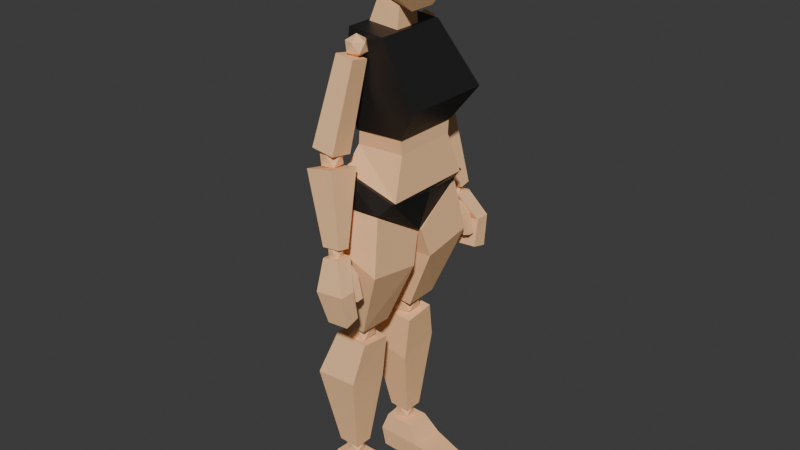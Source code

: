 # Source: Girl_V5.blend  (saved by Blender 4.0.36; exported with 4.5.12 LTS)
import bpy
from mathutils import Matrix  # noqa: F401  (used for matrix-valued properties, if any)

bpy.ops.wm.read_factory_settings(use_empty=True)
scene = bpy.context.scene
scene.name = 'Scene'

# ---- collections
col_collection = bpy.data.collections.new('Collection'); scene.collection.children.link(col_collection)

# ---- materials (node trees are filled in below, after node groups)
mat_material = bpy.data.materials.new('Material')
mat_material.use_transparent_shadow = False
mat_material.diffuse_color = (1.0, 0.6038, 0.3185, 1.0)
mat_material_001 = bpy.data.materials.new('Material.001')
mat_material_001.use_transparent_shadow = False

# ---- node groups
ng_auto_smooth = bpy.data.node_groups.new('Auto Smooth', 'GeometryNodeTree')
_s = ng_auto_smooth.interface.new_socket(name='Geometry', in_out='OUTPUT', socket_type='NodeSocketGeometry')
_s = ng_auto_smooth.interface.new_socket(name='Geometry', in_out='INPUT', socket_type='NodeSocketGeometry')
_s = ng_auto_smooth.interface.new_socket(name='Angle', in_out='INPUT', socket_type='NodeSocketFloat')
_s.subtype = 'ANGLE'
_s.min_value = 0.0
_s.max_value = 3.142
ng_auto_smooth.is_modifier = True
_N = ng_auto_smooth.nodes; _L = ng_auto_smooth.links
n0 = _N.new('NodeGroupOutput'); n0.name = 'Group Output'; n0.location = (480, -100)
n1 = _N.new('NodeGroupInput'); n1.name = 'Group Input'; n1.location = (-420, -300)
n2 = _N.new('NodeGroupInput'); n2.name = 'Group Input.001'; n2.location = (-60, -100)
n3 = _N.new('GeometryNodeSetShadeSmooth'); n3.name = 'Set Shade Smooth'; n3.location = (120, -100)
n3.domain = 'EDGE'
n4 = _N.new('GeometryNodeSetShadeSmooth'); n4.name = 'Set Shade Smooth.001'; n4.location = (300, -100)
n5 = _N.new('GeometryNodeInputMeshEdgeAngle'); n5.name = 'Edge Angle'; n5.location = (-420, -220)
n6 = _N.new('GeometryNodeInputEdgeSmooth'); n6.name = 'Is Edge Smooth'; n6.location = (-60, -160)
n7 = _N.new('GeometryNodeInputShadeSmooth'); n7.name = 'Is Face Smooth'; n7.location = (-240, -340)
n8 = _N.new('FunctionNodeBooleanMath'); n8.name = 'Boolean Math'; n8.location = (-60, -220)
n9 = _N.new('FunctionNodeCompare'); n9.name = 'Compare'; n9.location = (-240, -180)
n9.operation = 'LESS_EQUAL'
_L.new(n5.outputs[0], n9.inputs[0])
_L.new(n4.outputs[0], n0.inputs[0])
_L.new(n1.outputs[1], n9.inputs[1])
_L.new(n9.outputs[0], n8.inputs[0])
_L.new(n7.outputs[0], n8.inputs[1])
_L.new(n2.outputs[0], n3.inputs[0])
_L.new(n6.outputs[0], n3.inputs[1])
_L.new(n3.outputs[0], n4.inputs[0])
_L.new(n8.outputs[0], n3.inputs[2])
n0.is_active_output = True

# ---- material node trees
mat_material_001.use_nodes = True; mat_material_001.node_tree.nodes.clear()
_N = mat_material_001.node_tree.nodes; _L = mat_material_001.node_tree.links
n0 = _N.new('ShaderNodeBsdfPrincipled'); n0.name = 'Principled BSDF'; n0.location = (10, 300)
n0.inputs[0].default_value = (0.01329, 0.01329, 0.01329, 1.0)
n0.inputs[3].default_value = 1.45
n1 = _N.new('ShaderNodeOutputMaterial'); n1.name = 'Material Output'; n1.location = (300, 300)
_L.new(n0.outputs[0], n1.inputs[0])
n1.is_active_output = True

# ---- world
world_world = bpy.data.worlds.new('World'); scene.world = world_world
world_world.use_nodes = True; world_world.node_tree.nodes.clear()
_N = world_world.node_tree.nodes; _L = world_world.node_tree.links
n0 = _N.new('ShaderNodeOutputWorld'); n0.name = 'World Output'; n0.location = (300, 300)
n1 = _N.new('ShaderNodeBackground'); n1.name = 'Background'; n1.location = (10, 300)
n1.inputs[0].default_value = (0.05088, 0.05088, 0.05088, 1.0)
_L.new(n1.outputs[0], n0.inputs[0])
n0.is_active_output = True
world_world.color = (0.05088, 0.05088, 0.05088)
world_world.use_sun_shadow = False
world_world.sun_shadow_jitter_overblur = 0.0

# ---- meshes
me_cube_002 = bpy.data.meshes.new('Cube.002')
me_cube_002.from_pydata([(-0.0664, -0.04029, -0.07586), (-0.05426, -0.05493, 0.132), (-0.0664, 0.04029, -0.07586), (-0.05426, 0.05493, 0.132), (0.06104, -0.04029, -0.1174), (0.08505, -0.05493, 0.08786), (0.06104, 0.04029, -0.1174), (0.08505, 0.05493, 0.08786), (-0.1202, -0.08611, 0.01342), (-0.1202, 0.08611, 0.01342), (0.09481, 0.08611, -0.04012), (0.09481, -0.08611, -0.04012)], [], [(8, 1, 3, 9), (9, 3, 7, 10), (10, 7, 5, 11), (11, 5, 1, 8), (2, 6, 4, 0), (7, 3, 1, 5), (4, 11, 8, 0), (6, 10, 11, 4), (2, 9, 10, 6), (0, 8, 9, 2)])
_uv = me_cube_002.uv_layers.new(name='UVMap')
_uv.uv.foreach_set('vector', [0.5084, 0.0, 0.625, 0.0, 0.625, 0.25, 0.5084, 0.25, 0.5084, 0.25, 0.625, 0.25, 0.625, 0.5, 0.5084, 0.5, 0.5084, 0.5, 0.625, 0.5, 0.625, 0.75, 0.5084, 0.75, 0.5084, 0.75, 0.625, 0.75, 0.625, 1.0, 0.5084, 1.0, 0.125, 0.5, 0.375, 0.5, 0.375, 0.75, 0.125, 0.75, 0.625, 0.5, 0.875, 0.5, 0.875, 0.75, 0.625, 0.75, 0.375, 0.75, 0.5084, 0.75, 0.5084, 1.0, 0.375, 1.0, 0.375, 0.5, 0.5084, 0.5, 0.5084, 0.75, 0.375, 0.75, 0.375, 0.25, 0.5084, 0.25, 0.5084, 0.5, 0.375, 0.5, 0.375, 0.0, 0.5084, 0.0, 0.5084, 0.25, 0.375, 0.25])
me_cube_002.materials.append(mat_material)
me_cube_002.update()
me_cube_003 = bpy.data.meshes.new('Cube.003')
me_cube_003.from_pydata([(-0.0545, -0.04262, -0.03787), (-0.0213, -0.03069, 0.05916), (-0.0545, 0.04262, -0.03787), (-0.0213, 0.03069, 0.05916), (0.03777, -0.04262, -0.05898), (0.03803, -0.03069, 0.0377), (0.03777, 0.04262, -0.05898), (0.03803, 0.03069, 0.0377)], [], [(0, 1, 3, 2), (2, 3, 7, 6), (6, 7, 5, 4), (4, 5, 1, 0), (2, 6, 4, 0), (7, 3, 1, 5)])
_uv = me_cube_003.uv_layers.new(name='UVMap')
_uv.uv.foreach_set('vector', [0.375, 0.0, 0.625, 0.0, 0.625, 0.25, 0.375, 0.25, 0.375, 0.25, 0.625, 0.25, 0.625, 0.5, 0.375, 0.5, 0.375, 0.5, 0.625, 0.5, 0.625, 0.75, 0.375, 0.75, 0.375, 0.75, 0.625, 0.75, 0.625, 1.0, 0.375, 1.0, 0.125, 0.5, 0.375, 0.5, 0.375, 0.75, 0.125, 0.75, 0.625, 0.5, 0.875, 0.5, 0.875, 0.75, 0.625, 0.75])
me_cube_003.materials.append(mat_material)
me_cube_003.update()
me_cube_004 = bpy.data.meshes.new('Cube.004')
me_cube_004.from_pydata([(-0.07787, -0.1025, -0.1325), (-0.08975, -0.1099, 0.1421), (-0.07787, 0.1025, -0.1325), (-0.08975, 0.1099, 0.1421), (0.07121, -0.1025, -0.1247), (0.01749, -0.1099, 0.133), (0.07121, 0.1025, -0.1247), (0.01749, 0.1099, 0.133), (-0.1055, -0.1122, 0.01183), (-0.1055, 0.1122, 0.01183), (0.1354, 0.1361, -0.02972), (0.1354, -0.1361, -0.02972)], [], [(8, 1, 3, 9), (9, 3, 7, 10), (10, 7, 5, 11), (11, 5, 1, 8), (2, 6, 4, 0), (7, 3, 1, 5), (4, 11, 8, 0), (6, 10, 11, 4), (2, 9, 10, 6), (0, 8, 9, 2)])
me_cube_004.polygons.foreach_set('use_smooth', [True] * 10)
_uv = me_cube_004.uv_layers.new(name='UVMap')
_uv.uv.foreach_set('vector', [0.4616, 0.0, 0.625, 0.0, 0.625, 0.25, 0.4616, 0.25, 0.4616, 0.25, 0.625, 0.25, 0.625, 0.5, 0.4616, 0.5, 0.4616, 0.5, 0.625, 0.5, 0.625, 0.75, 0.4616, 0.75, 0.4616, 0.75, 0.625, 0.75, 0.625, 1.0, 0.4616, 1.0, 0.125, 0.5, 0.375, 0.5, 0.375, 0.75, 0.125, 0.75, 0.625, 0.5, 0.875, 0.5, 0.875, 0.75, 0.625, 0.75, 0.375, 0.75, 0.4616, 0.75, 0.4616, 1.0, 0.375, 1.0, 0.375, 0.5, 0.4616, 0.5, 0.4616, 0.75, 0.375, 0.75, 0.375, 0.25, 0.4616, 0.25, 0.4616, 0.5, 0.375, 0.5, 0.375, 0.0, 0.4616, 0.0, 0.4616, 0.25, 0.375, 0.25])
me_cube_004.materials.append(mat_material_001)
me_cube_004.update()
me_cube_005 = bpy.data.meshes.new('Cube.005')
me_cube_005.from_pydata([(-0.1108, -0.1356, -0.05494), (-0.08775, -0.09983, 0.06323), (-0.1108, 0.1356, -0.05494), (-0.08775, 0.09983, 0.06323), (0.06208, -0.1356, -0.1007), (0.04807, -0.09983, 0.06431), (0.06208, 0.1356, -0.1007), (0.04807, 0.09983, 0.06431), (-0.09627, -0.09469, 0.01024), (-0.09627, 0.09469, 0.01024), (0.04983, 0.09469, 0.01782), (0.04983, -0.09469, 0.01782)], [], [(8, 1, 3, 9), (9, 3, 7, 10), (10, 7, 5, 11), (11, 5, 1, 8), (2, 6, 4, 0), (7, 3, 1, 5), (4, 11, 8, 0), (6, 10, 11, 4), (2, 9, 10, 6), (0, 8, 9, 2)])
_uv = me_cube_005.uv_layers.new(name='UVMap')
_uv.uv.foreach_set('vector', [0.494, 0.0, 0.625, 0.0, 0.625, 0.25, 0.494, 0.25, 0.494, 0.25, 0.625, 0.25, 0.625, 0.5, 0.494, 0.5, 0.494, 0.5, 0.625, 0.5, 0.625, 0.75, 0.494, 0.75, 0.494, 0.75, 0.625, 0.75, 0.625, 1.0, 0.494, 1.0, 0.125, 0.5, 0.375, 0.5, 0.375, 0.75, 0.125, 0.75, 0.625, 0.5, 0.875, 0.5, 0.875, 0.75, 0.625, 0.75, 0.375, 0.75, 0.494, 0.75, 0.494, 1.0, 0.375, 1.0, 0.375, 0.5, 0.494, 0.5, 0.494, 0.75, 0.375, 0.75, 0.375, 0.25, 0.494, 0.25, 0.494, 0.5, 0.375, 0.5, 0.375, 0.0, 0.494, 0.0, 0.494, 0.25, 0.375, 0.25])
me_cube_005.materials.append(mat_material)
me_cube_005.update()
me_cube_006 = bpy.data.meshes.new('Cube.006')
me_cube_006.from_pydata([(-0.1058, -0.1651, -0.01903), (-0.0624, -0.1458, 0.07648), (-0.1058, 0.1646, -0.01903), (-0.0624, 0.1453, 0.07648), (0.07886, -0.1651, -0.01038), (0.1144, -0.1458, 0.02887), (0.07886, 0.1646, -0.01038), (0.1144, 0.1453, 0.02887), (-0.08101, -0.0002497, -0.1112), (-0.06855, 0.001049, 0.06739), (0.08486, -0.0002497, -0.109), (0.1206, 0.001049, 0.01978), (-0.1059, 0.0003995, -0.01887)], [], [(8, 12, 9, 3, 2), (2, 3, 7, 6), (10, 11, 5, 4), (4, 5, 1, 0), (8, 10, 4, 0), (11, 9, 1, 5), (7, 3, 9, 11), (2, 6, 10, 8), (6, 7, 11, 10), (0, 1, 9, 12, 8)])
_uv = me_cube_006.uv_layers.new(name='UVMap')
_uv.uv.foreach_set('vector', [0.375, 0.125, 0.5, 0.125, 0.625, 0.125, 0.625, 0.25, 0.375, 0.25, 0.375, 0.25, 0.625, 0.25, 0.625, 0.5, 0.375, 0.5, 0.375, 0.625, 0.625, 0.625, 0.625, 0.75, 0.375, 0.75, 0.375, 0.75, 0.625, 0.75, 0.625, 1.0, 0.375, 1.0, 0.125, 0.625, 0.375, 0.625, 0.375, 0.75, 0.125, 0.75, 0.625, 0.625, 0.875, 0.625, 0.875, 0.75, 0.625, 0.75, 0.625, 0.5, 0.875, 0.5, 0.875, 0.625, 0.625, 0.625, 0.125, 0.5, 0.375, 0.5, 0.375, 0.625, 0.125, 0.625, 0.375, 0.5, 0.625, 0.5, 0.625, 0.625, 0.375, 0.625, 0.375, 0.0, 0.625, 0.0, 0.625, 0.125, 0.5, 0.125, 0.375, 0.125])
me_cube_006.materials.append(mat_material_001)
me_cube_006.update()
me_icosphere_005 = bpy.data.meshes.new('Icosphere.005')
me_icosphere_005.from_pydata([(-0.03999, -0.006502, -0.003063), (-0.04473, -0.04302, 0.0765), (-0.03999, 0.03903, -0.003063), (-0.0453, 0.005284, 0.08036), (0.04734, -0.006502, 0.007494), (0.004334, -0.04302, 0.08375), (0.04734, 0.03903, 0.007494), (0.003763, 0.005284, 0.08761), (-0.01659, -0.0195, -0.08189), (-0.015, 0.02471, -0.09265), (0.04862, -0.0195, -0.07589), (0.05021, 0.02471, -0.08665)], [], [(0, 1, 3, 2), (2, 3, 7, 6), (6, 7, 5, 4), (4, 5, 1, 0), (6, 4, 10, 11), (7, 3, 1, 5), (9, 11, 10, 8), (4, 0, 8, 10), (2, 6, 11, 9), (0, 2, 9, 8)])
_uv = me_icosphere_005.uv_layers.new(name='UVMap')
_uv.uv.foreach_set('vector', [0.375, 0.0, 0.625, 0.0, 0.625, 0.25, 0.375, 0.25, 0.375, 0.25, 0.625, 0.25, 0.625, 0.5, 0.375, 0.5, 0.375, 0.5, 0.625, 0.5, 0.625, 0.75, 0.375, 0.75, 0.375, 0.75, 0.625, 0.75, 0.625, 1.0, 0.375, 1.0, 0.375, 0.5, 0.375, 0.75, 0.375, 0.75, 0.375, 0.5, 0.625, 0.5, 0.875, 0.5, 0.875, 0.75, 0.625, 0.75, 0.125, 0.5, 0.375, 0.5, 0.375, 0.75, 0.125, 0.75, 0.375, 0.75, 0.375, 1.0, 0.375, 1.0, 0.375, 0.75, 0.375, 0.25, 0.375, 0.5, 0.375, 0.5, 0.375, 0.25, 0.375, 0.0, 0.375, 0.25, 0.375, 0.25, 0.375, 0.0])
me_icosphere_005.materials.append(mat_material)
me_icosphere_005.update()
me_icosphere_006 = bpy.data.meshes.new('Icosphere.006')
me_icosphere_006.from_pydata([(0.006353, -0.01293, -0.04708), (-0.03136, -0.003407, 0.05343), (0.006353, 0.007694, -0.04926), (-0.01967, 0.01502, 0.02003), (0.02679, -0.01213, -0.03949), (-0.01092, -0.002604, 0.06102), (0.02679, 0.008496, -0.04167), (0.0007628, 0.01582, 0.02762), (-0.0177, -0.01892, 0.01352), (-0.008402, 0.01001, -0.01457), (0.01515, 0.01094, -0.005817), (0.005853, -0.01799, 0.02227)], [], [(8, 1, 3, 9), (9, 3, 7, 10), (10, 7, 5, 11), (11, 5, 1, 8), (2, 6, 4, 0), (7, 3, 1, 5), (4, 11, 8, 0), (6, 10, 11, 4), (2, 9, 10, 6), (0, 8, 9, 2)])
_uv = me_icosphere_006.uv_layers.new(name='UVMap')
_uv.uv.foreach_set('vector', [0.5014, 0.0, 0.625, 0.0, 0.625, 0.25, 0.5014, 0.25, 0.5014, 0.25, 0.625, 0.25, 0.625, 0.5, 0.5014, 0.5, 0.5014, 0.5, 0.625, 0.5, 0.625, 0.75, 0.5014, 0.75, 0.5014, 0.75, 0.625, 0.75, 0.625, 1.0, 0.5014, 1.0, 0.125, 0.5, 0.375, 0.5, 0.375, 0.75, 0.125, 0.75, 0.625, 0.5, 0.875, 0.5, 0.875, 0.75, 0.625, 0.75, 0.375, 0.75, 0.5014, 0.75, 0.5014, 1.0, 0.375, 1.0, 0.375, 0.5, 0.5014, 0.5, 0.5014, 0.75, 0.375, 0.75, 0.375, 0.25, 0.5014, 0.25, 0.5014, 0.5, 0.375, 0.5, 0.375, 0.0, 0.5014, 0.0, 0.5014, 0.25, 0.375, 0.25])
me_icosphere_006.materials.append(mat_material)
me_icosphere_006.update()
me_icosphere_007 = bpy.data.meshes.new('Icosphere.007')
me_icosphere_007.from_pydata([(-0.001147, 0.006963, -0.1039), (-0.06752, -0.06984, 0.07826), (-0.002005, 0.04202, -0.09711), (-0.06984, 0.02085, 0.09736), (0.05404, 0.006963, -0.09691), (0.01781, -0.06984, 0.09666), (0.05318, 0.04202, -0.09012), (0.01549, 0.02085, 0.1158)], [], [(0, 1, 3, 2), (2, 3, 7, 6), (6, 7, 5, 4), (4, 5, 1, 0), (2, 6, 4, 0), (7, 3, 1, 5)])
_uv = me_icosphere_007.uv_layers.new(name='UVMap')
_uv.uv.foreach_set('vector', [0.375, 0.0, 0.625, 0.0, 0.625, 0.25, 0.375, 0.25, 0.375, 0.25, 0.625, 0.25, 0.625, 0.5, 0.375, 0.5, 0.375, 0.5, 0.625, 0.5, 0.625, 0.75, 0.375, 0.75, 0.375, 0.75, 0.625, 0.75, 0.625, 1.0, 0.375, 1.0, 0.125, 0.5, 0.375, 0.5, 0.375, 0.75, 0.125, 0.75, 0.625, 0.5, 0.875, 0.5, 0.875, 0.75, 0.625, 0.75])
me_icosphere_007.materials.append(mat_material)
me_icosphere_007.update()
me_icosphere_008 = bpy.data.meshes.new('Icosphere.008')
me_icosphere_008.from_pydata([(3.725e-09, 0.0, 0.03374), (-0.02441, 0.01774, 0.01509), (0.009324, 0.0287, 0.01509), (0.03017, 0.0, 0.01509), (0.009324, -0.0287, 0.01509), (-0.02441, -0.01774, 0.01509), (-0.009324, 0.0287, -0.01509), (0.02441, 0.01774, -0.01509), (0.02441, -0.01774, -0.01509), (-0.009324, -0.0287, -0.01509), (-0.03017, 0.0, -0.01509), (3.725e-09, 0.0, -0.03374)], [], [(0, 2, 1), (1, 5, 0), (0, 3, 2), (0, 4, 3), (0, 5, 4), (1, 10, 5), (2, 6, 1), (3, 7, 2), (4, 8, 3), (5, 9, 4), (1, 6, 10), (2, 7, 6), (3, 8, 7), (4, 9, 8), (5, 10, 9), (6, 11, 10), (7, 11, 6), (8, 11, 7), (9, 11, 8), (10, 11, 9)])
_uv = me_icosphere_008.uv_layers.new(name='UVMap')
_uv.uv.foreach_set('vector', [0.1818, 0.0, 0.09091, 0.1575, 0.2727, 0.1575, 0.2727, 0.1575, 0.4545, 0.1575, 0.3636, 0.0, 0.9091, 0.0, 0.8182, 0.1575, 1.0, 0.1575, 0.7273, 0.0, 0.6364, 0.1575, 0.8182, 0.1575, 0.5455, 0.0, 0.4545, 0.1575, 0.6364, 0.1575, 0.2727, 0.1575, 0.3636, 0.3149, 0.4545, 0.1575, 0.09091, 0.1575, 0.1818, 0.3149, 0.2727, 0.1575, 0.8182, 0.1575, 0.9091, 0.3149, 1.0, 0.1575, 0.6364, 0.1575, 0.7273, 0.3149, 0.8182, 0.1575, 0.4545, 0.1575, 0.5455, 0.3149, 0.6364, 0.1575, 0.2727, 0.1575, 0.1818, 0.3149, 0.3636, 0.3149, 0.09091, 0.1575, 0.0, 0.3149, 0.1818, 0.3149, 0.8182, 0.1575, 0.7273, 0.3149, 0.9091, 0.3149, 0.6364, 0.1575, 0.5455, 0.3149, 0.7273, 0.3149, 0.4545, 0.1575, 0.3636, 0.3149, 0.5455, 0.3149, 0.1818, 0.3149, 0.2727, 0.4724, 0.3636, 0.3149, 0.0, 0.3149, 0.09091, 0.4724, 0.1818, 0.3149, 0.7273, 0.3149, 0.8182, 0.4724, 0.9091, 0.3149, 0.5455, 0.3149, 0.6364, 0.4724, 0.7273, 0.3149, 0.3636, 0.3149, 0.4545, 0.4724, 0.5455, 0.3149])
me_icosphere_008.materials.append(mat_material)
me_icosphere_008.update()
me_icosphere_009 = bpy.data.meshes.new('Icosphere.009')
me_icosphere_009.from_pydata([(-0.05096, -0.009585, -0.1246), (-0.01242, -0.05159, 0.1207), (-0.04924, 0.05818, -0.1114), (-0.01104, 0.00299, 0.1313), (0.01754, -0.009585, -0.1335), (0.04274, -0.05159, 0.1135), (0.01925, 0.05818, -0.1203), (0.04412, 0.00299, 0.1242)], [], [(0, 1, 3, 2), (2, 3, 7, 6), (6, 7, 5, 4), (4, 5, 1, 0), (2, 6, 4, 0), (7, 3, 1, 5)])
_uv = me_icosphere_009.uv_layers.new(name='UVMap')
_uv.uv.foreach_set('vector', [0.375, 0.0, 0.625, 0.0, 0.625, 0.25, 0.375, 0.25, 0.375, 0.25, 0.625, 0.25, 0.625, 0.5, 0.375, 0.5, 0.375, 0.5, 0.625, 0.5, 0.625, 0.75, 0.375, 0.75, 0.375, 0.75, 0.625, 0.75, 0.625, 1.0, 0.375, 1.0, 0.125, 0.5, 0.375, 0.5, 0.375, 0.75, 0.125, 0.75, 0.625, 0.5, 0.875, 0.5, 0.875, 0.75, 0.625, 0.75])
me_icosphere_009.materials.append(mat_material)
me_icosphere_009.update()
me_icosphere_010 = bpy.data.meshes.new('Icosphere.010')
me_icosphere_010.from_pydata([(1.552e-10, 0.0, 0.02258), (-0.01634, 0.01187, 0.0101), (0.006241, 0.01921, 0.0101), (0.0202, 0.0, 0.0101), (0.006241, -0.01921, 0.0101), (-0.01634, -0.01187, 0.0101), (-0.006241, 0.01921, -0.0101), (0.01634, 0.01187, -0.0101), (0.01634, -0.01187, -0.0101), (-0.006241, -0.01921, -0.0101), (-0.0202, 0.0, -0.0101), (1.552e-10, 0.0, -0.02258)], [], [(0, 2, 1), (1, 5, 0), (0, 3, 2), (0, 4, 3), (0, 5, 4), (1, 10, 5), (2, 6, 1), (3, 7, 2), (4, 8, 3), (5, 9, 4), (1, 6, 10), (2, 7, 6), (3, 8, 7), (4, 9, 8), (5, 10, 9), (6, 11, 10), (7, 11, 6), (8, 11, 7), (9, 11, 8), (10, 11, 9)])
_uv = me_icosphere_010.uv_layers.new(name='UVMap')
_uv.uv.foreach_set('vector', [0.1818, 0.0, 0.09091, 0.1575, 0.2727, 0.1575, 0.2727, 0.1575, 0.4545, 0.1575, 0.3636, 0.0, 0.9091, 0.0, 0.8182, 0.1575, 1.0, 0.1575, 0.7273, 0.0, 0.6364, 0.1575, 0.8182, 0.1575, 0.5455, 0.0, 0.4545, 0.1575, 0.6364, 0.1575, 0.2727, 0.1575, 0.3636, 0.3149, 0.4545, 0.1575, 0.09091, 0.1575, 0.1818, 0.3149, 0.2727, 0.1575, 0.8182, 0.1575, 0.9091, 0.3149, 1.0, 0.1575, 0.6364, 0.1575, 0.7273, 0.3149, 0.8182, 0.1575, 0.4545, 0.1575, 0.5455, 0.3149, 0.6364, 0.1575, 0.2727, 0.1575, 0.1818, 0.3149, 0.3636, 0.3149, 0.09091, 0.1575, 0.0, 0.3149, 0.1818, 0.3149, 0.8182, 0.1575, 0.7273, 0.3149, 0.9091, 0.3149, 0.6364, 0.1575, 0.5455, 0.3149, 0.7273, 0.3149, 0.4545, 0.1575, 0.3636, 0.3149, 0.5455, 0.3149, 0.1818, 0.3149, 0.2727, 0.4724, 0.3636, 0.3149, 0.0, 0.3149, 0.09091, 0.4724, 0.1818, 0.3149, 0.7273, 0.3149, 0.8182, 0.4724, 0.9091, 0.3149, 0.5455, 0.3149, 0.6364, 0.4724, 0.7273, 0.3149, 0.3636, 0.3149, 0.4545, 0.4724, 0.5455, 0.3149])
me_icosphere_010.materials.append(mat_material)
me_icosphere_010.update()
me_icosphere_011 = bpy.data.meshes.new('Icosphere.011')
me_icosphere_011.from_pydata([(-1.863e-09, -1.49e-08, 0.0317), (-0.02294, 0.01666, 0.01418), (0.00876, 0.02696, 0.01418), (0.02835, -1.49e-08, 0.01418), (0.00876, -0.02696, 0.01418), (-0.02294, -0.01666, 0.01418), (-0.00876, 0.02696, -0.01418), (0.02294, 0.01666, -0.01418), (0.02294, -0.01666, -0.01418), (-0.00876, -0.02696, -0.01418), (-0.02835, -1.49e-08, -0.01418), (-1.863e-09, -1.49e-08, -0.0317)], [], [(0, 2, 1), (1, 5, 0), (0, 3, 2), (0, 4, 3), (0, 5, 4), (1, 10, 5), (2, 6, 1), (3, 7, 2), (4, 8, 3), (5, 9, 4), (1, 6, 10), (2, 7, 6), (3, 8, 7), (4, 9, 8), (5, 10, 9), (6, 11, 10), (7, 11, 6), (8, 11, 7), (9, 11, 8), (10, 11, 9)])
_uv = me_icosphere_011.uv_layers.new(name='UVMap')
_uv.uv.foreach_set('vector', [0.1818, 0.0, 0.09091, 0.1575, 0.2727, 0.1575, 0.2727, 0.1575, 0.4545, 0.1575, 0.3636, 0.0, 0.9091, 0.0, 0.8182, 0.1575, 1.0, 0.1575, 0.7273, 0.0, 0.6364, 0.1575, 0.8182, 0.1575, 0.5455, 0.0, 0.4545, 0.1575, 0.6364, 0.1575, 0.2727, 0.1575, 0.3636, 0.3149, 0.4545, 0.1575, 0.09091, 0.1575, 0.1818, 0.3149, 0.2727, 0.1575, 0.8182, 0.1575, 0.9091, 0.3149, 1.0, 0.1575, 0.6364, 0.1575, 0.7273, 0.3149, 0.8182, 0.1575, 0.4545, 0.1575, 0.5455, 0.3149, 0.6364, 0.1575, 0.2727, 0.1575, 0.1818, 0.3149, 0.3636, 0.3149, 0.09091, 0.1575, 0.0, 0.3149, 0.1818, 0.3149, 0.8182, 0.1575, 0.7273, 0.3149, 0.9091, 0.3149, 0.6364, 0.1575, 0.5455, 0.3149, 0.7273, 0.3149, 0.4545, 0.1575, 0.3636, 0.3149, 0.5455, 0.3149, 0.1818, 0.3149, 0.2727, 0.4724, 0.3636, 0.3149, 0.0, 0.3149, 0.09091, 0.4724, 0.1818, 0.3149, 0.7273, 0.3149, 0.8182, 0.4724, 0.9091, 0.3149, 0.5455, 0.3149, 0.6364, 0.4724, 0.7273, 0.3149, 0.3636, 0.3149, 0.4545, 0.4724, 0.5455, 0.3149])
me_icosphere_011.materials.append(mat_material)
me_icosphere_011.update()
me_icosphere_012 = bpy.data.meshes.new('Icosphere.012')
me_icosphere_012.from_pydata([(-0.03999, 0.006502, -0.003063), (-0.04473, 0.04302, 0.0765), (-0.03999, -0.03903, -0.003063), (-0.0453, -0.005284, 0.08036), (0.04734, 0.006502, 0.007494), (0.004334, 0.04302, 0.08375), (0.04734, -0.03903, 0.007494), (0.003763, -0.005284, 0.08761), (-0.01659, 0.0195, -0.08189), (-0.015, -0.02471, -0.09265), (0.04862, 0.0195, -0.07589), (0.05021, -0.02471, -0.08665)], [], [(0, 2, 3, 1), (2, 6, 7, 3), (6, 4, 5, 7), (4, 0, 1, 5), (6, 11, 10, 4), (7, 5, 1, 3), (9, 8, 10, 11), (4, 10, 8, 0), (2, 9, 11, 6), (0, 8, 9, 2)])
_uv = me_icosphere_012.uv_layers.new(name='UVMap')
_uv.uv.foreach_set('vector', [0.375, 0.0, 0.375, 0.25, 0.625, 0.25, 0.625, 0.0, 0.375, 0.25, 0.375, 0.5, 0.625, 0.5, 0.625, 0.25, 0.375, 0.5, 0.375, 0.75, 0.625, 0.75, 0.625, 0.5, 0.375, 0.75, 0.375, 1.0, 0.625, 1.0, 0.625, 0.75, 0.375, 0.5, 0.375, 0.5, 0.375, 0.75, 0.375, 0.75, 0.625, 0.5, 0.625, 0.75, 0.875, 0.75, 0.875, 0.5, 0.125, 0.5, 0.125, 0.75, 0.375, 0.75, 0.375, 0.5, 0.375, 0.75, 0.375, 0.75, 0.375, 1.0, 0.375, 1.0, 0.375, 0.25, 0.375, 0.25, 0.375, 0.5, 0.375, 0.5, 0.375, 0.0, 0.375, 0.0, 0.375, 0.25, 0.375, 0.25])
me_icosphere_012.materials.append(mat_material)
me_icosphere_012.update()
me_icosphere_013 = bpy.data.meshes.new('Icosphere.013')
me_icosphere_013.from_pydata([(0.006353, 0.01293, -0.04708), (-0.03136, 0.003407, 0.05343), (0.006353, -0.007694, -0.04926), (-0.01967, -0.01502, 0.02003), (0.02679, 0.01213, -0.03949), (-0.01092, 0.002604, 0.06102), (0.02679, -0.008496, -0.04167), (0.0007628, -0.01582, 0.02762), (-0.0177, 0.01892, 0.01352), (-0.008402, -0.01001, -0.01457), (0.01515, -0.01094, -0.005817), (0.005853, 0.01799, 0.02227)], [], [(8, 9, 3, 1), (9, 10, 7, 3), (10, 11, 5, 7), (11, 8, 1, 5), (2, 0, 4, 6), (7, 5, 1, 3), (4, 0, 8, 11), (6, 4, 11, 10), (2, 6, 10, 9), (0, 2, 9, 8)])
_uv = me_icosphere_013.uv_layers.new(name='UVMap')
_uv.uv.foreach_set('vector', [0.5014, 0.0, 0.5014, 0.25, 0.625, 0.25, 0.625, 0.0, 0.5014, 0.25, 0.5014, 0.5, 0.625, 0.5, 0.625, 0.25, 0.5014, 0.5, 0.5014, 0.75, 0.625, 0.75, 0.625, 0.5, 0.5014, 0.75, 0.5014, 1.0, 0.625, 1.0, 0.625, 0.75, 0.125, 0.5, 0.125, 0.75, 0.375, 0.75, 0.375, 0.5, 0.625, 0.5, 0.625, 0.75, 0.875, 0.75, 0.875, 0.5, 0.375, 0.75, 0.375, 1.0, 0.5014, 1.0, 0.5014, 0.75, 0.375, 0.5, 0.375, 0.75, 0.5014, 0.75, 0.5014, 0.5, 0.375, 0.25, 0.375, 0.5, 0.5014, 0.5, 0.5014, 0.25, 0.375, 0.0, 0.375, 0.25, 0.5014, 0.25, 0.5014, 0.0])
me_icosphere_013.materials.append(mat_material)
me_icosphere_013.update()
me_icosphere_014 = bpy.data.meshes.new('Icosphere.014')
me_icosphere_014.from_pydata([(1.552e-10, 0.0, 0.02258), (-0.01634, -0.01187, 0.0101), (0.006241, -0.01921, 0.0101), (0.0202, 0.0, 0.0101), (0.006241, 0.01921, 0.0101), (-0.01634, 0.01187, 0.0101), (-0.006241, -0.01921, -0.0101), (0.01634, -0.01187, -0.0101), (0.01634, 0.01187, -0.0101), (-0.006241, 0.01921, -0.0101), (-0.0202, 0.0, -0.0101), (1.552e-10, 0.0, -0.02258)], [], [(0, 1, 2), (1, 0, 5), (0, 2, 3), (0, 3, 4), (0, 4, 5), (1, 5, 10), (2, 1, 6), (3, 2, 7), (4, 3, 8), (5, 4, 9), (1, 10, 6), (2, 6, 7), (3, 7, 8), (4, 8, 9), (5, 9, 10), (6, 10, 11), (7, 6, 11), (8, 7, 11), (9, 8, 11), (10, 9, 11)])
_uv = me_icosphere_014.uv_layers.new(name='UVMap')
_uv.uv.foreach_set('vector', [0.1818, 0.0, 0.2727, 0.1575, 0.09091, 0.1575, 0.2727, 0.1575, 0.3636, 0.0, 0.4545, 0.1575, 0.9091, 0.0, 1.0, 0.1575, 0.8182, 0.1575, 0.7273, 0.0, 0.8182, 0.1575, 0.6364, 0.1575, 0.5455, 0.0, 0.6364, 0.1575, 0.4545, 0.1575, 0.2727, 0.1575, 0.4545, 0.1575, 0.3636, 0.3149, 0.09091, 0.1575, 0.2727, 0.1575, 0.1818, 0.3149, 0.8182, 0.1575, 1.0, 0.1575, 0.9091, 0.3149, 0.6364, 0.1575, 0.8182, 0.1575, 0.7273, 0.3149, 0.4545, 0.1575, 0.6364, 0.1575, 0.5455, 0.3149, 0.2727, 0.1575, 0.3636, 0.3149, 0.1818, 0.3149, 0.09091, 0.1575, 0.1818, 0.3149, 0.0, 0.3149, 0.8182, 0.1575, 0.9091, 0.3149, 0.7273, 0.3149, 0.6364, 0.1575, 0.7273, 0.3149, 0.5455, 0.3149, 0.4545, 0.1575, 0.5455, 0.3149, 0.3636, 0.3149, 0.1818, 0.3149, 0.3636, 0.3149, 0.2727, 0.4724, 0.0, 0.3149, 0.1818, 0.3149, 0.09091, 0.4724, 0.7273, 0.3149, 0.9091, 0.3149, 0.8182, 0.4724, 0.5455, 0.3149, 0.7273, 0.3149, 0.6364, 0.4724, 0.3636, 0.3149, 0.5455, 0.3149, 0.4545, 0.4724])
me_icosphere_014.materials.append(mat_material)
me_icosphere_014.update()
me_icosphere_015 = bpy.data.meshes.new('Icosphere.015')
me_icosphere_015.from_pydata([(-0.001147, -0.006963, -0.1039), (-0.06752, 0.06984, 0.07826), (-0.002005, -0.04202, -0.09711), (-0.06984, -0.02085, 0.09736), (0.05404, -0.006963, -0.09691), (0.01781, 0.06984, 0.09666), (0.05318, -0.04202, -0.09012), (0.01549, -0.02085, 0.1158)], [], [(0, 2, 3, 1), (2, 6, 7, 3), (6, 4, 5, 7), (4, 0, 1, 5), (2, 0, 4, 6), (7, 5, 1, 3)])
_uv = me_icosphere_015.uv_layers.new(name='UVMap')
_uv.uv.foreach_set('vector', [0.375, 0.0, 0.375, 0.25, 0.625, 0.25, 0.625, 0.0, 0.375, 0.25, 0.375, 0.5, 0.625, 0.5, 0.625, 0.25, 0.375, 0.5, 0.375, 0.75, 0.625, 0.75, 0.625, 0.5, 0.375, 0.75, 0.375, 1.0, 0.625, 1.0, 0.625, 0.75, 0.125, 0.5, 0.125, 0.75, 0.375, 0.75, 0.375, 0.5, 0.625, 0.5, 0.625, 0.75, 0.875, 0.75, 0.875, 0.5])
me_icosphere_015.materials.append(mat_material)
me_icosphere_015.update()
me_icosphere_016 = bpy.data.meshes.new('Icosphere.016')
me_icosphere_016.from_pydata([(3.725e-09, 5.96e-08, 0.03374), (-0.02441, -0.01774, 0.01509), (0.009324, -0.0287, 0.01509), (0.03017, 5.96e-08, 0.01509), (0.009324, 0.0287, 0.01509), (-0.02441, 0.01774, 0.01509), (-0.009324, -0.0287, -0.01509), (0.02441, -0.01774, -0.01509), (0.02441, 0.01774, -0.01509), (-0.009324, 0.0287, -0.01509), (-0.03017, 5.96e-08, -0.01509), (3.725e-09, 5.96e-08, -0.03374)], [], [(0, 1, 2), (1, 0, 5), (0, 2, 3), (0, 3, 4), (0, 4, 5), (1, 5, 10), (2, 1, 6), (3, 2, 7), (4, 3, 8), (5, 4, 9), (1, 10, 6), (2, 6, 7), (3, 7, 8), (4, 8, 9), (5, 9, 10), (6, 10, 11), (7, 6, 11), (8, 7, 11), (9, 8, 11), (10, 9, 11)])
_uv = me_icosphere_016.uv_layers.new(name='UVMap')
_uv.uv.foreach_set('vector', [0.1818, 0.0, 0.2727, 0.1575, 0.09091, 0.1575, 0.2727, 0.1575, 0.3636, 0.0, 0.4545, 0.1575, 0.9091, 0.0, 1.0, 0.1575, 0.8182, 0.1575, 0.7273, 0.0, 0.8182, 0.1575, 0.6364, 0.1575, 0.5455, 0.0, 0.6364, 0.1575, 0.4545, 0.1575, 0.2727, 0.1575, 0.4545, 0.1575, 0.3636, 0.3149, 0.09091, 0.1575, 0.2727, 0.1575, 0.1818, 0.3149, 0.8182, 0.1575, 1.0, 0.1575, 0.9091, 0.3149, 0.6364, 0.1575, 0.8182, 0.1575, 0.7273, 0.3149, 0.4545, 0.1575, 0.6364, 0.1575, 0.5455, 0.3149, 0.2727, 0.1575, 0.3636, 0.3149, 0.1818, 0.3149, 0.09091, 0.1575, 0.1818, 0.3149, 0.0, 0.3149, 0.8182, 0.1575, 0.9091, 0.3149, 0.7273, 0.3149, 0.6364, 0.1575, 0.7273, 0.3149, 0.5455, 0.3149, 0.4545, 0.1575, 0.5455, 0.3149, 0.3636, 0.3149, 0.1818, 0.3149, 0.3636, 0.3149, 0.2727, 0.4724, 0.0, 0.3149, 0.1818, 0.3149, 0.09091, 0.4724, 0.7273, 0.3149, 0.9091, 0.3149, 0.8182, 0.4724, 0.5455, 0.3149, 0.7273, 0.3149, 0.6364, 0.4724, 0.3636, 0.3149, 0.5455, 0.3149, 0.4545, 0.4724])
me_icosphere_016.materials.append(mat_material)
me_icosphere_016.update()
me_icosphere_017 = bpy.data.meshes.new('Icosphere.017')
me_icosphere_017.from_pydata([(-0.05096, 0.009585, -0.1246), (-0.01242, 0.05159, 0.1207), (-0.04924, -0.05818, -0.1114), (-0.01104, -0.00299, 0.1313), (0.01754, 0.009585, -0.1335), (0.04274, 0.05159, 0.1135), (0.01925, -0.05818, -0.1203), (0.04412, -0.00299, 0.1242)], [], [(0, 2, 3, 1), (2, 6, 7, 3), (6, 4, 5, 7), (4, 0, 1, 5), (2, 0, 4, 6), (7, 5, 1, 3)])
_uv = me_icosphere_017.uv_layers.new(name='UVMap')
_uv.uv.foreach_set('vector', [0.375, 0.0, 0.375, 0.25, 0.625, 0.25, 0.625, 0.0, 0.375, 0.25, 0.375, 0.5, 0.625, 0.5, 0.625, 0.25, 0.375, 0.5, 0.375, 0.75, 0.625, 0.75, 0.625, 0.5, 0.375, 0.75, 0.375, 1.0, 0.625, 1.0, 0.625, 0.75, 0.125, 0.5, 0.125, 0.75, 0.375, 0.75, 0.375, 0.5, 0.625, 0.5, 0.625, 0.75, 0.875, 0.75, 0.875, 0.5])
me_icosphere_017.materials.append(mat_material)
me_icosphere_017.update()
me_icosphere_018 = bpy.data.meshes.new('Icosphere.018')
me_icosphere_018.from_pydata([(-1.863e-09, 2.98e-08, 0.0317), (-0.02294, -0.01666, 0.01418), (0.00876, -0.02696, 0.01418), (0.02835, 2.98e-08, 0.01418), (0.00876, 0.02696, 0.01418), (-0.02294, 0.01666, 0.01418), (-0.00876, -0.02696, -0.01418), (0.02294, -0.01666, -0.01418), (0.02294, 0.01666, -0.01418), (-0.00876, 0.02696, -0.01418), (-0.02835, 2.98e-08, -0.01418), (-1.863e-09, 2.98e-08, -0.0317)], [], [(0, 1, 2), (1, 0, 5), (0, 2, 3), (0, 3, 4), (0, 4, 5), (1, 5, 10), (2, 1, 6), (3, 2, 7), (4, 3, 8), (5, 4, 9), (1, 10, 6), (2, 6, 7), (3, 7, 8), (4, 8, 9), (5, 9, 10), (6, 10, 11), (7, 6, 11), (8, 7, 11), (9, 8, 11), (10, 9, 11)])
_uv = me_icosphere_018.uv_layers.new(name='UVMap')
_uv.uv.foreach_set('vector', [0.1818, 0.0, 0.2727, 0.1575, 0.09091, 0.1575, 0.2727, 0.1575, 0.3636, 0.0, 0.4545, 0.1575, 0.9091, 0.0, 1.0, 0.1575, 0.8182, 0.1575, 0.7273, 0.0, 0.8182, 0.1575, 0.6364, 0.1575, 0.5455, 0.0, 0.6364, 0.1575, 0.4545, 0.1575, 0.2727, 0.1575, 0.4545, 0.1575, 0.3636, 0.3149, 0.09091, 0.1575, 0.2727, 0.1575, 0.1818, 0.3149, 0.8182, 0.1575, 1.0, 0.1575, 0.9091, 0.3149, 0.6364, 0.1575, 0.8182, 0.1575, 0.7273, 0.3149, 0.4545, 0.1575, 0.6364, 0.1575, 0.5455, 0.3149, 0.2727, 0.1575, 0.3636, 0.3149, 0.1818, 0.3149, 0.09091, 0.1575, 0.1818, 0.3149, 0.0, 0.3149, 0.8182, 0.1575, 0.9091, 0.3149, 0.7273, 0.3149, 0.6364, 0.1575, 0.7273, 0.3149, 0.5455, 0.3149, 0.4545, 0.1575, 0.5455, 0.3149, 0.3636, 0.3149, 0.1818, 0.3149, 0.3636, 0.3149, 0.2727, 0.4724, 0.0, 0.3149, 0.1818, 0.3149, 0.09091, 0.4724, 0.7273, 0.3149, 0.9091, 0.3149, 0.8182, 0.4724, 0.5455, 0.3149, 0.7273, 0.3149, 0.6364, 0.4724, 0.3636, 0.3149, 0.5455, 0.3149, 0.4545, 0.4724])
me_icosphere_018.materials.append(mat_material)
me_icosphere_018.update()
me_cube_014 = bpy.data.meshes.new('Cube.014')
me_cube_014.from_pydata([(-0.06724, -0.05044, -0.1787), (-0.07036, -0.09279, 0.09644), (-0.06724, 0.05271, -0.1754), (-0.09066, 0.06131, 0.1957), (0.02248, -0.05044, -0.1857), (0.09508, -0.09279, 0.09879), (0.02248, 0.05271, -0.1824), (0.0865, 0.06131, 0.1949), (-0.07115, -0.0652, -0.003062), (-0.0688, 0.09442, 0.09666), (0.1037, 0.09442, 0.03421), (0.1052, -0.0652, 0.008648)], [], [(8, 1, 3, 9), (9, 3, 7, 10), (10, 7, 5, 11), (11, 5, 1, 8), (2, 6, 4, 0), (7, 3, 1, 5), (4, 11, 8, 0), (6, 10, 11, 4), (2, 9, 10, 6), (0, 8, 9, 2)])
_uv = me_cube_014.uv_layers.new(name='UVMap')
_uv.uv.foreach_set('vector', [0.5155, 0.0, 0.625, 0.0, 0.625, 0.25, 0.5155, 0.25, 0.5155, 0.25, 0.625, 0.25, 0.625, 0.5, 0.5155, 0.5, 0.5155, 0.5, 0.625, 0.5, 0.625, 0.75, 0.5155, 0.75, 0.5155, 0.75, 0.625, 0.75, 0.625, 1.0, 0.5155, 1.0, 0.125, 0.5, 0.375, 0.5, 0.375, 0.75, 0.125, 0.75, 0.625, 0.5, 0.875, 0.5, 0.875, 0.75, 0.625, 0.75, 0.375, 0.75, 0.5155, 0.75, 0.5155, 1.0, 0.375, 1.0, 0.375, 0.5, 0.5155, 0.5, 0.5155, 0.75, 0.375, 0.75, 0.375, 0.25, 0.5155, 0.25, 0.5155, 0.5, 0.375, 0.5, 0.375, 0.0, 0.5155, 0.0, 0.5155, 0.25, 0.375, 0.25])
me_cube_014.materials.append(mat_material)
me_cube_014.update()
me_cube_015 = bpy.data.meshes.new('Cube.015')
me_cube_015.from_pydata([(6.141e-11, 7.451e-09, 0.04621), (-0.03343, 0.02429, 0.02066), (0.01277, 0.0393, 0.02066), (0.04133, 7.451e-09, 0.02066), (0.01277, -0.0393, 0.02066), (-0.03343, -0.02429, 0.02066), (-0.01277, 0.0393, -0.02066), (0.03343, 0.02429, -0.02066), (0.03343, -0.02429, -0.02066), (-0.01277, -0.0393, -0.02066), (-0.04133, 7.451e-09, -0.02066), (6.141e-11, 7.451e-09, -0.04621)], [], [(0, 2, 1), (1, 5, 0), (0, 3, 2), (0, 4, 3), (0, 5, 4), (1, 10, 5), (2, 6, 1), (3, 7, 2), (4, 8, 3), (5, 9, 4), (1, 6, 10), (2, 7, 6), (3, 8, 7), (4, 9, 8), (5, 10, 9), (6, 11, 10), (7, 11, 6), (8, 11, 7), (9, 11, 8), (10, 11, 9)])
_uv = me_cube_015.uv_layers.new(name='UVMap')
_uv.uv.foreach_set('vector', [0.1818, 0.0, 0.09091, 0.1575, 0.2727, 0.1575, 0.2727, 0.1575, 0.4545, 0.1575, 0.3636, 0.0, 0.9091, 0.0, 0.8182, 0.1575, 1.0, 0.1575, 0.7273, 0.0, 0.6364, 0.1575, 0.8182, 0.1575, 0.5455, 0.0, 0.4545, 0.1575, 0.6364, 0.1575, 0.2727, 0.1575, 0.3636, 0.3149, 0.4545, 0.1575, 0.09091, 0.1575, 0.1818, 0.3149, 0.2727, 0.1575, 0.8182, 0.1575, 0.9091, 0.3149, 1.0, 0.1575, 0.6364, 0.1575, 0.7273, 0.3149, 0.8182, 0.1575, 0.4545, 0.1575, 0.5455, 0.3149, 0.6364, 0.1575, 0.2727, 0.1575, 0.1818, 0.3149, 0.3636, 0.3149, 0.09091, 0.1575, 0.0, 0.3149, 0.1818, 0.3149, 0.8182, 0.1575, 0.7273, 0.3149, 0.9091, 0.3149, 0.6364, 0.1575, 0.5455, 0.3149, 0.7273, 0.3149, 0.4545, 0.1575, 0.3636, 0.3149, 0.5455, 0.3149, 0.1818, 0.3149, 0.2727, 0.4724, 0.3636, 0.3149, 0.0, 0.3149, 0.09091, 0.4724, 0.1818, 0.3149, 0.7273, 0.3149, 0.8182, 0.4724, 0.9091, 0.3149, 0.5455, 0.3149, 0.6364, 0.4724, 0.7273, 0.3149, 0.3636, 0.3149, 0.4545, 0.4724, 0.5455, 0.3149])
me_cube_015.materials.append(mat_material)
me_cube_015.update()
me_cube_016 = bpy.data.meshes.new('Cube.016')
me_cube_016.from_pydata([(-0.03386, -0.02218, -0.2008), (-0.03386, -0.05889, 0.1652), (-0.03386, 0.03562, -0.1991), (-0.03386, 0.03562, 0.1765), (0.02944, -0.02218, -0.2037), (0.06633, -0.05889, 0.1566), (0.02944, 0.03562, -0.2019), (0.06633, 0.03562, 0.168), (-0.07642, -0.05889, 0.03742), (-0.0802, 0.06872, 0.03837), (0.05025, 0.06872, 0.04688), (0.05025, -0.05889, 0.01662)], [], [(8, 1, 3, 9), (9, 3, 7, 10), (10, 7, 5, 11), (11, 5, 1, 8), (2, 6, 4, 0), (7, 3, 1, 5), (4, 11, 8, 0), (6, 10, 11, 4), (2, 9, 10, 6), (0, 8, 9, 2)])
_uv = me_cube_016.uv_layers.new(name='UVMap')
_uv.uv.foreach_set('vector', [0.5303, 0.0, 0.625, 0.0, 0.625, 0.25, 0.5303, 0.25, 0.5303, 0.25, 0.625, 0.25, 0.625, 0.5, 0.5303, 0.5, 0.5303, 0.5, 0.625, 0.5, 0.625, 0.75, 0.5303, 0.75, 0.5303, 0.75, 0.625, 0.75, 0.625, 1.0, 0.5303, 1.0, 0.125, 0.5, 0.375, 0.5, 0.375, 0.75, 0.125, 0.75, 0.625, 0.5, 0.875, 0.5, 0.875, 0.75, 0.625, 0.75, 0.375, 0.75, 0.5303, 0.75, 0.5303, 1.0, 0.375, 1.0, 0.375, 0.5, 0.5303, 0.5, 0.5303, 0.75, 0.375, 0.75, 0.375, 0.25, 0.5303, 0.25, 0.5303, 0.5, 0.375, 0.5, 0.375, 0.0, 0.5303, 0.0, 0.5303, 0.25, 0.375, 0.25])
me_cube_016.materials.append(mat_material)
me_cube_016.update()
me_cube_017 = bpy.data.meshes.new('Cube.017')
me_cube_017.from_pydata([(0.0, 0.0, 0.03021), (-0.02186, 0.01588, 0.01351), (0.008351, 0.0257, 0.01351), (0.02702, 0.0, 0.01351), (0.008351, -0.0257, 0.01351), (-0.02186, -0.01588, 0.01351), (-0.008351, 0.0257, -0.01351), (0.02186, 0.01588, -0.01351), (0.02186, -0.01588, -0.01351), (-0.008351, -0.0257, -0.01351), (-0.02702, 0.0, -0.01351), (0.0, 0.0, -0.03021)], [], [(0, 2, 1), (1, 5, 0), (0, 3, 2), (0, 4, 3), (0, 5, 4), (1, 10, 5), (2, 6, 1), (3, 7, 2), (4, 8, 3), (5, 9, 4), (1, 6, 10), (2, 7, 6), (3, 8, 7), (4, 9, 8), (5, 10, 9), (6, 11, 10), (7, 11, 6), (8, 11, 7), (9, 11, 8), (10, 11, 9)])
_uv = me_cube_017.uv_layers.new(name='UVMap')
_uv.uv.foreach_set('vector', [0.1818, 0.0, 0.09091, 0.1575, 0.2727, 0.1575, 0.2727, 0.1575, 0.4545, 0.1575, 0.3636, 0.0, 0.9091, 0.0, 0.8182, 0.1575, 1.0, 0.1575, 0.7273, 0.0, 0.6364, 0.1575, 0.8182, 0.1575, 0.5455, 0.0, 0.4545, 0.1575, 0.6364, 0.1575, 0.2727, 0.1575, 0.3636, 0.3149, 0.4545, 0.1575, 0.09091, 0.1575, 0.1818, 0.3149, 0.2727, 0.1575, 0.8182, 0.1575, 0.9091, 0.3149, 1.0, 0.1575, 0.6364, 0.1575, 0.7273, 0.3149, 0.8182, 0.1575, 0.4545, 0.1575, 0.5455, 0.3149, 0.6364, 0.1575, 0.2727, 0.1575, 0.1818, 0.3149, 0.3636, 0.3149, 0.09091, 0.1575, 0.0, 0.3149, 0.1818, 0.3149, 0.8182, 0.1575, 0.7273, 0.3149, 0.9091, 0.3149, 0.6364, 0.1575, 0.5455, 0.3149, 0.7273, 0.3149, 0.4545, 0.1575, 0.3636, 0.3149, 0.5455, 0.3149, 0.1818, 0.3149, 0.2727, 0.4724, 0.3636, 0.3149, 0.0, 0.3149, 0.09091, 0.4724, 0.1818, 0.3149, 0.7273, 0.3149, 0.8182, 0.4724, 0.9091, 0.3149, 0.5455, 0.3149, 0.6364, 0.4724, 0.7273, 0.3149, 0.3636, 0.3149, 0.4545, 0.4724, 0.5455, 0.3149])
me_cube_017.materials.append(mat_material)
me_cube_017.update()
me_cube_018 = bpy.data.meshes.new('Cube.018')
me_cube_018.from_pydata([(-0.1052, -0.04279, -0.04934), (-0.09185, -0.04456, 0.07339), (-0.1052, 0.06424, -0.05066), (-0.09185, 0.02637, 0.07877), (0.02341, -0.04279, -0.05406), (-0.001219, -0.04456, 0.07339), (0.02341, 0.06424, -0.05538), (-0.001219, 0.02637, 0.07877), (-0.1123, -0.05008, 0.01593), (-0.1123, 0.06323, 0.003207), (0.02486, 0.06323, 0.0003796), (0.02486, -0.05008, 0.0131), (0.1294, -0.03711, -0.05717), (0.1294, 0.02071, -0.05538), (0.1328, 0.03323, -0.006582), (0.1328, -0.04962, -0.008374)], [], [(8, 1, 3, 9), (9, 3, 7, 10), (10, 7, 5, 11), (11, 5, 1, 8), (2, 6, 4, 0), (7, 3, 1, 5), (4, 11, 8, 0), (6, 10, 14, 13), (2, 9, 10, 6), (0, 8, 9, 2), (13, 14, 15, 12), (10, 11, 15, 14), (11, 4, 12, 15), (4, 6, 13, 12)])
_uv = me_cube_018.uv_layers.new(name='UVMap')
_uv.uv.foreach_set('vector', [0.5254, 0.0, 0.625, 0.0, 0.625, 0.25, 0.5254, 0.25, 0.5254, 0.25, 0.625, 0.25, 0.625, 0.5, 0.5254, 0.5, 0.5254, 0.5, 0.625, 0.5, 0.625, 0.75, 0.5254, 0.75, 0.5254, 0.75, 0.625, 0.75, 0.625, 1.0, 0.5254, 1.0, 0.125, 0.5, 0.375, 0.5, 0.375, 0.75, 0.125, 0.75, 0.625, 0.5, 0.875, 0.5, 0.875, 0.75, 0.625, 0.75, 0.375, 0.75, 0.5254, 0.75, 0.5254, 1.0, 0.375, 1.0, 0.375, 0.5, 0.5254, 0.5, 0.5254, 0.5, 0.375, 0.5, 0.375, 0.25, 0.5254, 0.25, 0.5254, 0.5, 0.375, 0.5, 0.375, 0.0, 0.5254, 0.0, 0.5254, 0.25, 0.375, 0.25, 0.375, 0.5, 0.5254, 0.5, 0.5254, 0.75, 0.375, 0.75, 0.5254, 0.5, 0.5254, 0.75, 0.5254, 0.75, 0.5254, 0.5, 0.5254, 0.75, 0.375, 0.75, 0.375, 0.75, 0.5254, 0.75, 0.375, 0.75, 0.375, 0.5, 0.375, 0.5, 0.375, 0.75])
me_cube_018.materials.append(mat_material)
me_cube_018.update()
me_cube_019 = bpy.data.meshes.new('Cube.019')
me_cube_019.from_pydata([(-0.1052, 0.04279, -0.04934), (-0.09185, 0.04456, 0.07339), (-0.1052, -0.06424, -0.05066), (-0.09185, -0.02637, 0.07877), (0.02341, 0.04279, -0.05406), (-0.001219, 0.04456, 0.07339), (0.02341, -0.06424, -0.05538), (-0.001219, -0.02637, 0.07877), (-0.1123, 0.05008, 0.01593), (-0.1123, -0.06323, 0.003207), (0.02486, -0.06323, 0.0003796), (0.02486, 0.05008, 0.0131), (0.1294, 0.03711, -0.05717), (0.1294, -0.02071, -0.05538), (0.1328, -0.03323, -0.006582), (0.1328, 0.04962, -0.008374)], [], [(8, 9, 3, 1), (9, 10, 7, 3), (10, 11, 5, 7), (11, 8, 1, 5), (2, 0, 4, 6), (7, 5, 1, 3), (4, 0, 8, 11), (6, 13, 14, 10), (2, 6, 10, 9), (0, 2, 9, 8), (13, 12, 15, 14), (10, 14, 15, 11), (11, 15, 12, 4), (4, 12, 13, 6)])
_uv = me_cube_019.uv_layers.new(name='UVMap')
_uv.uv.foreach_set('vector', [0.5254, 0.0, 0.5254, 0.25, 0.625, 0.25, 0.625, 0.0, 0.5254, 0.25, 0.5254, 0.5, 0.625, 0.5, 0.625, 0.25, 0.5254, 0.5, 0.5254, 0.75, 0.625, 0.75, 0.625, 0.5, 0.5254, 0.75, 0.5254, 1.0, 0.625, 1.0, 0.625, 0.75, 0.125, 0.5, 0.125, 0.75, 0.375, 0.75, 0.375, 0.5, 0.625, 0.5, 0.625, 0.75, 0.875, 0.75, 0.875, 0.5, 0.375, 0.75, 0.375, 1.0, 0.5254, 1.0, 0.5254, 0.75, 0.375, 0.5, 0.375, 0.5, 0.5254, 0.5, 0.5254, 0.5, 0.375, 0.25, 0.375, 0.5, 0.5254, 0.5, 0.5254, 0.25, 0.375, 0.0, 0.375, 0.25, 0.5254, 0.25, 0.5254, 0.0, 0.375, 0.5, 0.375, 0.75, 0.5254, 0.75, 0.5254, 0.5, 0.5254, 0.5, 0.5254, 0.5, 0.5254, 0.75, 0.5254, 0.75, 0.5254, 0.75, 0.5254, 0.75, 0.375, 0.75, 0.375, 0.75, 0.375, 0.75, 0.375, 0.75, 0.375, 0.5, 0.375, 0.5])
me_cube_019.materials.append(mat_material)
me_cube_019.update()
me_cube_020 = bpy.data.meshes.new('Cube.020')
me_cube_020.from_pydata([(0.0, 2.98e-08, 0.03021), (-0.02186, -0.01588, 0.01351), (0.008351, -0.0257, 0.01351), (0.02702, 2.98e-08, 0.01351), (0.008351, 0.0257, 0.01351), (-0.02186, 0.01588, 0.01351), (-0.008351, -0.0257, -0.01351), (0.02186, -0.01588, -0.01351), (0.02186, 0.01588, -0.01351), (-0.008351, 0.0257, -0.01351), (-0.02702, 2.98e-08, -0.01351), (0.0, 2.98e-08, -0.03021)], [], [(0, 1, 2), (1, 0, 5), (0, 2, 3), (0, 3, 4), (0, 4, 5), (1, 5, 10), (2, 1, 6), (3, 2, 7), (4, 3, 8), (5, 4, 9), (1, 10, 6), (2, 6, 7), (3, 7, 8), (4, 8, 9), (5, 9, 10), (6, 10, 11), (7, 6, 11), (8, 7, 11), (9, 8, 11), (10, 9, 11)])
_uv = me_cube_020.uv_layers.new(name='UVMap')
_uv.uv.foreach_set('vector', [0.1818, 0.0, 0.2727, 0.1575, 0.09091, 0.1575, 0.2727, 0.1575, 0.3636, 0.0, 0.4545, 0.1575, 0.9091, 0.0, 1.0, 0.1575, 0.8182, 0.1575, 0.7273, 0.0, 0.8182, 0.1575, 0.6364, 0.1575, 0.5455, 0.0, 0.6364, 0.1575, 0.4545, 0.1575, 0.2727, 0.1575, 0.4545, 0.1575, 0.3636, 0.3149, 0.09091, 0.1575, 0.2727, 0.1575, 0.1818, 0.3149, 0.8182, 0.1575, 1.0, 0.1575, 0.9091, 0.3149, 0.6364, 0.1575, 0.8182, 0.1575, 0.7273, 0.3149, 0.4545, 0.1575, 0.6364, 0.1575, 0.5455, 0.3149, 0.2727, 0.1575, 0.3636, 0.3149, 0.1818, 0.3149, 0.09091, 0.1575, 0.1818, 0.3149, 0.0, 0.3149, 0.8182, 0.1575, 0.9091, 0.3149, 0.7273, 0.3149, 0.6364, 0.1575, 0.7273, 0.3149, 0.5455, 0.3149, 0.4545, 0.1575, 0.5455, 0.3149, 0.3636, 0.3149, 0.1818, 0.3149, 0.3636, 0.3149, 0.2727, 0.4724, 0.0, 0.3149, 0.1818, 0.3149, 0.09091, 0.4724, 0.7273, 0.3149, 0.9091, 0.3149, 0.8182, 0.4724, 0.5455, 0.3149, 0.7273, 0.3149, 0.6364, 0.4724, 0.3636, 0.3149, 0.5455, 0.3149, 0.4545, 0.4724])
me_cube_020.materials.append(mat_material)
me_cube_020.update()
me_cube_021 = bpy.data.meshes.new('Cube.021')
me_cube_021.from_pydata([(-0.03386, 0.02218, -0.2008), (-0.03386, 0.05889, 0.1652), (-0.03386, -0.03562, -0.1991), (-0.03386, -0.03562, 0.1765), (0.02944, 0.02218, -0.2037), (0.06633, 0.05889, 0.1566), (0.02944, -0.03562, -0.2019), (0.06633, -0.03562, 0.168), (-0.07642, 0.05889, 0.03742), (-0.0802, -0.06872, 0.03837), (0.05025, -0.06872, 0.04688), (0.05025, 0.05889, 0.01662)], [], [(8, 9, 3, 1), (9, 10, 7, 3), (10, 11, 5, 7), (11, 8, 1, 5), (2, 0, 4, 6), (7, 5, 1, 3), (4, 0, 8, 11), (6, 4, 11, 10), (2, 6, 10, 9), (0, 2, 9, 8)])
_uv = me_cube_021.uv_layers.new(name='UVMap')
_uv.uv.foreach_set('vector', [0.5303, 0.0, 0.5303, 0.25, 0.625, 0.25, 0.625, 0.0, 0.5303, 0.25, 0.5303, 0.5, 0.625, 0.5, 0.625, 0.25, 0.5303, 0.5, 0.5303, 0.75, 0.625, 0.75, 0.625, 0.5, 0.5303, 0.75, 0.5303, 1.0, 0.625, 1.0, 0.625, 0.75, 0.125, 0.5, 0.125, 0.75, 0.375, 0.75, 0.375, 0.5, 0.625, 0.5, 0.625, 0.75, 0.875, 0.75, 0.875, 0.5, 0.375, 0.75, 0.375, 1.0, 0.5303, 1.0, 0.5303, 0.75, 0.375, 0.5, 0.375, 0.75, 0.5303, 0.75, 0.5303, 0.5, 0.375, 0.25, 0.375, 0.5, 0.5303, 0.5, 0.5303, 0.25, 0.375, 0.0, 0.375, 0.25, 0.5303, 0.25, 0.5303, 0.0])
me_cube_021.materials.append(mat_material)
me_cube_021.update()
me_cube_022 = bpy.data.meshes.new('Cube.022')
me_cube_022.from_pydata([(6.141e-11, 0.0, 0.04621), (-0.03343, -0.02429, 0.02066), (0.01277, -0.0393, 0.02066), (0.04133, 0.0, 0.02066), (0.01277, 0.0393, 0.02066), (-0.03343, 0.02429, 0.02066), (-0.01277, -0.0393, -0.02066), (0.03343, -0.02429, -0.02066), (0.03343, 0.02429, -0.02066), (-0.01277, 0.0393, -0.02066), (-0.04133, 0.0, -0.02066), (6.141e-11, 0.0, -0.04621)], [], [(0, 1, 2), (1, 0, 5), (0, 2, 3), (0, 3, 4), (0, 4, 5), (1, 5, 10), (2, 1, 6), (3, 2, 7), (4, 3, 8), (5, 4, 9), (1, 10, 6), (2, 6, 7), (3, 7, 8), (4, 8, 9), (5, 9, 10), (6, 10, 11), (7, 6, 11), (8, 7, 11), (9, 8, 11), (10, 9, 11)])
_uv = me_cube_022.uv_layers.new(name='UVMap')
_uv.uv.foreach_set('vector', [0.1818, 0.0, 0.2727, 0.1575, 0.09091, 0.1575, 0.2727, 0.1575, 0.3636, 0.0, 0.4545, 0.1575, 0.9091, 0.0, 1.0, 0.1575, 0.8182, 0.1575, 0.7273, 0.0, 0.8182, 0.1575, 0.6364, 0.1575, 0.5455, 0.0, 0.6364, 0.1575, 0.4545, 0.1575, 0.2727, 0.1575, 0.4545, 0.1575, 0.3636, 0.3149, 0.09091, 0.1575, 0.2727, 0.1575, 0.1818, 0.3149, 0.8182, 0.1575, 1.0, 0.1575, 0.9091, 0.3149, 0.6364, 0.1575, 0.8182, 0.1575, 0.7273, 0.3149, 0.4545, 0.1575, 0.6364, 0.1575, 0.5455, 0.3149, 0.2727, 0.1575, 0.3636, 0.3149, 0.1818, 0.3149, 0.09091, 0.1575, 0.1818, 0.3149, 0.0, 0.3149, 0.8182, 0.1575, 0.9091, 0.3149, 0.7273, 0.3149, 0.6364, 0.1575, 0.7273, 0.3149, 0.5455, 0.3149, 0.4545, 0.1575, 0.5455, 0.3149, 0.3636, 0.3149, 0.1818, 0.3149, 0.3636, 0.3149, 0.2727, 0.4724, 0.0, 0.3149, 0.1818, 0.3149, 0.09091, 0.4724, 0.7273, 0.3149, 0.9091, 0.3149, 0.8182, 0.4724, 0.5455, 0.3149, 0.7273, 0.3149, 0.6364, 0.4724, 0.3636, 0.3149, 0.5455, 0.3149, 0.4545, 0.4724])
me_cube_022.materials.append(mat_material)
me_cube_022.update()
me_cube_023 = bpy.data.meshes.new('Cube.023')
me_cube_023.from_pydata([(-0.06724, 0.05044, -0.1787), (-0.07036, 0.09279, 0.09644), (-0.06724, -0.05271, -0.1754), (-0.09066, -0.06131, 0.1957), (0.02248, 0.05044, -0.1857), (0.09508, 0.09279, 0.09879), (0.02248, -0.05271, -0.1824), (0.0865, -0.06131, 0.1949), (-0.07115, 0.0652, -0.003062), (-0.0688, -0.09442, 0.09666), (0.1037, -0.09442, 0.03421), (0.1052, 0.0652, 0.008648)], [], [(8, 9, 3, 1), (9, 10, 7, 3), (10, 11, 5, 7), (11, 8, 1, 5), (2, 0, 4, 6), (7, 5, 1, 3), (4, 0, 8, 11), (6, 4, 11, 10), (2, 6, 10, 9), (0, 2, 9, 8)])
_uv = me_cube_023.uv_layers.new(name='UVMap')
_uv.uv.foreach_set('vector', [0.5155, 0.0, 0.5155, 0.25, 0.625, 0.25, 0.625, 0.0, 0.5155, 0.25, 0.5155, 0.5, 0.625, 0.5, 0.625, 0.25, 0.5155, 0.5, 0.5155, 0.75, 0.625, 0.75, 0.625, 0.5, 0.5155, 0.75, 0.5155, 1.0, 0.625, 1.0, 0.625, 0.75, 0.125, 0.5, 0.125, 0.75, 0.375, 0.75, 0.375, 0.5, 0.625, 0.5, 0.625, 0.75, 0.875, 0.75, 0.875, 0.5, 0.375, 0.75, 0.375, 1.0, 0.5155, 1.0, 0.5155, 0.75, 0.375, 0.5, 0.375, 0.75, 0.5155, 0.75, 0.5155, 0.5, 0.375, 0.25, 0.375, 0.5, 0.5155, 0.5, 0.5155, 0.25, 0.375, 0.0, 0.375, 0.25, 0.5155, 0.25, 0.5155, 0.0])
me_cube_023.materials.append(mat_material)
me_cube_023.update()
arm_armature_002 = bpy.data.armatures.new('Armature.002')  # bones are not reproduced

# ---- objects
ob_head = bpy.data.objects.new('Head', me_cube_002)
ob_neck = bpy.data.objects.new('Neck', me_cube_003)
ob_chest = bpy.data.objects.new('Chest', me_cube_004)
ob_belly = bpy.data.objects.new('Belly', me_cube_005)
ob_pelvis = bpy.data.objects.new('Pelvis', me_cube_006)
ob_palm_l = bpy.data.objects.new('Palm_L', me_icosphere_005)
ob_thumb_l = bpy.data.objects.new('Thumb_L', me_icosphere_006)
ob_forearm_l = bpy.data.objects.new('Forearm_L', me_icosphere_007)
ob_elbow_l = bpy.data.objects.new('Elbow_L', me_icosphere_008)
ob_upperarm_l = bpy.data.objects.new('Upperarm_L', me_icosphere_009)
ob_wrist__l = bpy.data.objects.new('Wrist__l', me_icosphere_010)
ob_shoulder_l = bpy.data.objects.new('Shoulder_L', me_icosphere_011)
ob_palm_r = bpy.data.objects.new('Palm_R', me_icosphere_012)
ob_thumb_r = bpy.data.objects.new('Thumb_R', me_icosphere_013)
ob_wrist_r = bpy.data.objects.new('Wrist_R', me_icosphere_014)
ob_forearm_r = bpy.data.objects.new('Forearm_R', me_icosphere_015)
ob_elbow_r = bpy.data.objects.new('Elbow_R', me_icosphere_016)
ob_upperarm_r = bpy.data.objects.new('Upperarm_R', me_icosphere_017)
ob_shoulder_r = bpy.data.objects.new('Shoulder_R', me_icosphere_018)
ob_thigh_l = bpy.data.objects.new('Thigh_L', me_cube_014)
ob_knee_l = bpy.data.objects.new('Knee_L', me_cube_015)
ob_shin_l = bpy.data.objects.new('Shin_L', me_cube_016)
ob_ankle_l = bpy.data.objects.new('Ankle_L', me_cube_017)
ob_foot_l = bpy.data.objects.new('Foot_L', me_cube_018)
ob_foot_r = bpy.data.objects.new('Foot_R', me_cube_019)
ob_ankle_r = bpy.data.objects.new('Ankle_R', me_cube_020)
ob_shin_r = bpy.data.objects.new('Shin_R', me_cube_021)
ob_knee_r = bpy.data.objects.new('Knee_R', me_cube_022)
ob_thigh_r = bpy.data.objects.new('Thigh_R', me_cube_023)
ob_armature = bpy.data.objects.new('Armature', arm_armature_002)

# ---- transforms, parenting, visibility, modifiers, constraints
ob_head.parent = ob_armature
ob_head.location = (0.06894, 0.0, 1.605)
_vg = ob_head.vertex_groups.new(name='Bone_Head')
_vg.add([0, 1, 2, 3, 4, 5, 6, 7, 8, 9, 10, 11], 1.0, 'REPLACE')
_m = ob_head.modifiers.new('Armature', 'ARMATURE')
_m.object = ob_armature
ob_neck.parent = ob_armature
ob_neck.location = (0.04669, 0.0, 1.471)
_vg = ob_neck.vertex_groups.new(name='Bone_neck')
for _i, _w in zip([0, 1, 2, 3, 4, 5, 6, 7], [1.0, 1.0, 1.0, 0.9999, 1.0, 1.0, 1.0, 1.0]): _vg.add([_i], _w, 'REPLACE')
_m = ob_neck.modifiers.new('Armature', 'ARMATURE')
_m.object = ob_armature
ob_chest.parent = ob_armature
ob_chest.location = (0.07725, 0.0, 1.299)
ob_chest.scale = (1.0, 1.0, 1.0)
_vg = ob_chest.vertex_groups.new(name='Bone_Chest')
for _i, _w in zip([0, 1, 2, 3, 4, 5, 6, 7, 8, 9, 10, 11], [0.9999, 0.9679, 0.9979, 0.9994, 0.9732, 1.0, 1.0, 1.0, 0.9964, 0.9994, 0.9997, 1.0]): _vg.add([_i], _w, 'REPLACE')
_m = ob_chest.modifiers.new('Armature', 'ARMATURE')
_m.object = ob_armature
_m = ob_chest.modifiers.new('Auto Smooth', 'NODES')
_m.node_group = ng_auto_smooth
_gi = [s.identifier for s in ng_auto_smooth.interface.items_tree if s.item_type == 'SOCKET' and s.in_out == 'INPUT']
_m[_gi[1]] = 0.5236  # Angle
ob_belly.parent = ob_armature
ob_belly.location = (0.09519, 0.0, 1.113)
_vg = ob_belly.vertex_groups.new(name='Bone_Belly')
for _i, _w in zip([0, 1, 2, 3, 4, 5, 6, 7, 8, 9, 10, 11], [0.9998, 0.9991, 0.9999, 1.0, 1.0, 0.9985, 0.9994, 0.9989, 0.9996, 1.0, 1.0, 1.0]): _vg.add([_i], _w, 'REPLACE')
_m = ob_belly.modifiers.new('Armature', 'ARMATURE')
_m.object = ob_armature
ob_pelvis.parent = ob_armature
ob_pelvis.location = (0.04162, 0.0, 0.9848)
ob_pelvis.scale = (1.0, 1.0, 1.0)
_vg = ob_pelvis.vertex_groups.new(name='Bone_Pelvis')
for _i, _w in zip([0, 1, 2, 3, 4, 5, 6, 7, 8, 9, 10, 11, 12], [1.0, 0.9998, 0.9992, 0.9968, 0.9999, 0.9933, 1.0, 0.9969, 1.0, 1.0, 1.0, 0.9999, 1.0]): _vg.add([_i], _w, 'REPLACE')
_m = ob_pelvis.modifiers.new('Armature', 'ARMATURE')
_m.object = ob_armature
ob_palm_l.parent = ob_armature
ob_palm_l.location = (0.0811, 0.275, 0.7956)
ob_palm_l.scale = (1.0, 1.0, 1.0)
_vg = ob_palm_l.vertex_groups.new(name='Bone_Palm_L')
_vg.add([0, 1, 2, 3, 4, 5, 6, 7, 8, 9, 10, 11], 1.0, 'REPLACE')
_m = ob_palm_l.modifiers.new('Armature', 'ARMATURE')
_m.object = ob_armature
ob_thumb_l.parent = ob_armature
ob_thumb_l.location = (0.09979, 0.244, 0.8071)
ob_thumb_l.scale = (1.0, 1.0, 1.0)
_vg = ob_thumb_l.vertex_groups.new(name='Bone_Palm_L')
for _i, _w in zip([0, 1, 2, 3, 4, 5, 6, 7, 8, 9, 10, 11], [1.0, 0.9992, 1.0, 0.9992, 0.9998, 0.9878, 0.9999, 0.9927, 0.9999, 0.9947, 0.9994, 0.9925]): _vg.add([_i], _w, 'REPLACE')
_m = ob_thumb_l.modifiers.new('Armature', 'ARMATURE')
_m.object = ob_armature
ob_forearm_l.parent = ob_armature
ob_forearm_l.location = (0.03348, 0.233, 1.001)
ob_forearm_l.scale = (1.0, 1.0, 1.0)
_vg = ob_forearm_l.vertex_groups.new(name='Bone_Forearm_L')
for _i, _w in zip([0, 1, 2, 3, 4, 5, 6, 7], [1.0, 0.9999, 1.0, 0.996, 0.9992, 0.9932, 1.0, 0.9979]): _vg.add([_i], _w, 'REPLACE')
_m = ob_forearm_l.modifiers.new('Armature', 'ARMATURE')
_m.object = ob_armature
ob_elbow_l.parent = ob_armature
ob_elbow_l.location = (-1.141e-08, 0.2, 1.119)
ob_elbow_l.scale = (1.0, 1.0, 1.0)
_vg = ob_elbow_l.vertex_groups.new(name='Bone_Upperarm_L')
for _i, _w in zip([0, 1, 2, 3, 4, 5, 6, 7, 8, 9, 10, 11], [0.9848, 1.0, 0.9999, 0.9975, 0.9839, 0.9999, 0.9986, 1.0, 0.9975, 0.9999, 1.0, 1.0]): _vg.add([_i], _w, 'REPLACE')
_m = ob_elbow_l.modifiers.new('Armature', 'ARMATURE')
_m.object = ob_armature
ob_upperarm_l.parent = ob_armature
ob_upperarm_l.location = (0.01461, 0.175, 1.261)
ob_upperarm_l.scale = (1.0, 1.0, 1.0)
_vg = ob_upperarm_l.vertex_groups.new(name='Bone_Upperarm_L')
_vg.add([0, 1, 2, 3, 4, 5, 6, 7], 1.0, 'REPLACE')
_m = ob_upperarm_l.modifiers.new('Armature', 'ARMATURE')
_m.object = ob_armature
ob_wrist__l.parent = ob_armature
ob_wrist__l.location = (0.05828, 0.256, 0.8891)
ob_wrist__l.scale = (1.0, 1.0, 1.0)
_vg = ob_wrist__l.vertex_groups.new(name='Bone_Forearm_L')
for _i, _w in zip([0, 1, 2, 3, 4, 5, 6, 7, 8, 9, 10, 11], [0.9921, 0.9984, 0.9994, 0.9998, 0.9922, 1.0, 0.9998, 0.9983, 1.0, 0.9973, 0.9999, 0.9996]): _vg.add([_i], _w, 'REPLACE')
_m = ob_wrist__l.modifiers.new('Armature', 'ARMATURE')
_m.object = ob_armature
ob_shoulder_l.parent = ob_armature
ob_shoulder_l.location = (0.03369, 0.135, 1.406)
ob_shoulder_l.scale = (1.0, 1.0, 1.0)
_vg = ob_shoulder_l.vertex_groups.new(name='Bone_Chest')
for _i, _w in zip([0, 1, 2, 3, 4, 5, 6, 7, 8, 9, 10, 11], [0.9988, 1.0, 0.9999, 0.9996, 1.0, 0.9942, 0.9992, 0.9895, 0.9981, 0.9973, 0.9903, 0.9855]): _vg.add([_i], _w, 'REPLACE')
_m = ob_shoulder_l.modifiers.new('Armature', 'ARMATURE')
_m.object = ob_armature
ob_palm_r.parent = ob_armature
ob_palm_r.location = (0.0811, -0.275, 0.7956)
_vg = ob_palm_r.vertex_groups.new(name='Bone_Palm_R')
_vg.add([0, 1, 2, 3, 4, 5, 6, 7, 8, 9, 10, 11], 1.0, 'REPLACE')
_m = ob_palm_r.modifiers.new('Armature', 'ARMATURE')
_m.object = ob_armature
ob_thumb_r.parent = ob_armature
ob_thumb_r.location = (0.09979, -0.244, 0.8071)
_vg = ob_thumb_r.vertex_groups.new(name='Bone_Palm_R')
for _i, _w in zip([0, 1, 2, 3, 4, 5, 6, 7, 8, 9, 10, 11], [1.0, 0.9956, 0.9999, 1.0, 0.9992, 0.9892, 1.0, 0.9999, 0.9989, 1.0, 1.0, 0.9898]): _vg.add([_i], _w, 'REPLACE')
_m = ob_thumb_r.modifiers.new('Armature', 'ARMATURE')
_m.object = ob_armature
ob_wrist_r.parent = ob_armature
ob_wrist_r.location = (0.05828, -0.256, 0.8891)
_vg = ob_wrist_r.vertex_groups.new(name='Bone_Forearm_R')
for _i, _w in zip([0, 1, 2, 3, 4, 5, 6, 7, 8, 9, 10, 11], [0.9965, 0.9995, 1.0, 0.9999, 0.9997, 0.9991, 1.0, 0.9902, 0.9819, 0.9997, 0.997, 0.9892]): _vg.add([_i], _w, 'REPLACE')
_m = ob_wrist_r.modifiers.new('Armature', 'ARMATURE')
_m.object = ob_armature
ob_forearm_r.parent = ob_armature
ob_forearm_r.location = (0.03348, -0.233, 1.001)
_vg = ob_forearm_r.vertex_groups.new(name='Bone_Forearm_R')
_vg.add([0, 1, 2, 3, 4, 5, 6, 7], 1.0, 'REPLACE')
_m = ob_forearm_r.modifiers.new('Armature', 'ARMATURE')
_m.object = ob_armature
ob_elbow_r.parent = ob_armature
ob_elbow_r.location = (1.087e-08, -0.2, 1.119)
_vg = ob_elbow_r.vertex_groups.new(name='Bone_Upperarm_R')
for _i, _w in zip([0, 1, 2, 3, 4, 5, 6, 7, 8, 9, 10, 11], [0.9862, 1.0, 0.9995, 0.9955, 0.9999, 0.9896, 1.0, 1.0, 0.9999, 0.997, 1.0, 0.9978]): _vg.add([_i], _w, 'REPLACE')
_m = ob_elbow_r.modifiers.new('Armature', 'ARMATURE')
_m.object = ob_armature
ob_upperarm_r.parent = ob_armature
ob_upperarm_r.location = (0.01461, -0.175, 1.261)
ob_upperarm_r.scale = (1.0, 1.0, 1.0)
_vg = ob_upperarm_r.vertex_groups.new(name='Bone_Upperarm_R')
_vg.add([0, 1, 2, 3, 4, 5, 6, 7], 1.0, 'REPLACE')
_m = ob_upperarm_r.modifiers.new('Armature', 'ARMATURE')
_m.object = ob_armature
ob_shoulder_r.parent = ob_armature
ob_shoulder_r.location = (0.03369, -0.135, 1.406)
ob_shoulder_r.scale = (1.0, 1.0, 1.0)
_vg = ob_shoulder_r.vertex_groups.new(name='Bone_Chest')
for _i, _w in zip([0, 1, 2, 3, 4, 5, 6, 7, 8, 9, 10, 11], [1.0, 0.9999, 0.9995, 0.9932, 1.0, 1.0, 0.9999, 0.9999, 0.9999, 1.0, 1.0, 0.9969]): _vg.add([_i], _w, 'REPLACE')
_m = ob_shoulder_r.modifiers.new('Armature', 'ARMATURE')
_m.object = ob_armature
ob_thigh_l.parent = ob_armature
ob_thigh_l.location = (0.03253, 0.1, 0.7757)
ob_thigh_l.scale = (1.0, 1.0, 1.0)
_vg = ob_thigh_l.vertex_groups.new(name='Bone_Thigh_L')
for _i, _w in zip([0, 1, 2, 3, 4, 5, 6, 7, 8, 9, 10, 11], [0.9967, 0.9892, 0.9958, 0.997, 0.9995, 0.9999, 0.996, 0.9995, 0.998, 0.9937, 1.0, 1.0]): _vg.add([_i], _w, 'REPLACE')
_m = ob_thigh_l.modifiers.new('Armature', 'ARMATURE')
_m.object = ob_armature
ob_knee_l.parent = ob_armature
ob_knee_l.location = (-9.316e-09, 0.1, 0.5658)
ob_knee_l.scale = (1.0, 1.0, 1.0)
_vg = ob_knee_l.vertex_groups.new(name='Bone_Thigh_L')
for _i, _w in zip([0, 1, 2, 3, 4, 5, 6, 7, 8, 9, 10, 11], [0.9864, 0.9975, 0.9996, 0.9996, 0.9894, 0.9998, 1.0, 0.9995, 1.0, 0.9997, 1.0, 0.9947]): _vg.add([_i], _w, 'REPLACE')
_m = ob_knee_l.modifiers.new('Armature', 'ARMATURE')
_m.object = ob_armature
ob_shin_l.parent = ob_armature
ob_shin_l.location = (-0.01387, 0.11, 0.3755)
ob_shin_l.scale = (1.0, 1.0, 1.0)
_vg = ob_shin_l.vertex_groups.new(name='Bone_Shin_L')
_vg.add([0, 1, 2, 3, 4, 5, 6, 7, 8, 9, 10, 11], 1.0, 'REPLACE')
_m = ob_shin_l.modifiers.new('Armature', 'ARMATURE')
_m.object = ob_armature
ob_ankle_l.parent = ob_armature
ob_ankle_l.location = (-0.01639, 0.115, 0.1532)
ob_ankle_l.scale = (1.0, 1.0, 1.0)
_vg = ob_ankle_l.vertex_groups.new(name='Bone_Shin_L')
_vg.add([0, 1, 2, 3, 4, 5, 6, 7, 8, 9, 10, 11], 1.0, 'REPLACE')
_m = ob_ankle_l.modifiers.new('Armature', 'ARMATURE')
_m.object = ob_armature
ob_foot_l.parent = ob_armature
ob_foot_l.location = (0.03616, 0.125, 0.05673)
ob_foot_l.scale = (1.0, 1.0, 1.0)
_vg = ob_foot_l.vertex_groups.new(name='Bone_Foot_L')
for _i, _w in zip([0, 1, 2, 3, 4, 5, 6, 7, 8, 9, 10, 11, 12, 13, 14, 15], [0.9984, 0.9999, 0.9989, 0.9966, 0.997, 0.9991, 0.9987, 0.9987, 0.9976, 0.9904, 1.0, 0.9976, 0.9997, 0.9989, 0.9998, 0.9999]): _vg.add([_i], _w, 'REPLACE')
_m = ob_foot_l.modifiers.new('Armature', 'ARMATURE')
_m.object = ob_armature
ob_foot_r.parent = ob_armature
ob_foot_r.location = (0.03616, -0.125, 0.05673)
_vg = ob_foot_r.vertex_groups.new(name='Bone_Foot_R')
for _i, _w in zip([0, 1, 2, 3, 4, 5, 6, 7, 8, 9, 10, 11, 12, 13, 14, 15], [1.0, 0.9963, 0.9999, 0.9882, 0.9877, 0.9982, 0.9916, 0.9878, 0.999, 0.9988, 0.999, 0.9986, 0.9991, 1.0, 0.9995, 0.9995]): _vg.add([_i], _w, 'REPLACE')
_m = ob_foot_r.modifiers.new('Armature', 'ARMATURE')
_m.object = ob_armature
ob_ankle_r.parent = ob_armature
ob_ankle_r.location = (-0.01639, -0.115, 0.1532)
_vg = ob_ankle_r.vertex_groups.new(name='Bone_Shin_R')
_vg.add([0, 1, 2, 3, 4, 5, 6, 7, 8, 9, 10, 11], 1.0, 'REPLACE')
_m = ob_ankle_r.modifiers.new('Armature', 'ARMATURE')
_m.object = ob_armature
ob_shin_r.parent = ob_armature
ob_shin_r.location = (-0.01387, -0.11, 0.3755)
_vg = ob_shin_r.vertex_groups.new(name='Bone_Shin_R')
_vg.add([0, 1, 2, 3, 4, 5, 6, 7, 8, 9, 10, 11], 1.0, 'REPLACE')
_m = ob_shin_r.modifiers.new('Armature', 'ARMATURE')
_m.object = ob_armature
ob_knee_r.parent = ob_armature
ob_knee_r.location = (9.277e-10, -0.1, 0.5658)
_vg = ob_knee_r.vertex_groups.new(name='Bone_Thigh_R')
for _i, _w in zip([0, 1, 2, 3, 4, 5, 6, 7, 8, 9, 10, 11], [1.0, 0.9999, 1.0, 0.9998, 0.9991, 1.0, 0.9977, 0.9983, 1.0, 1.0, 0.9992, 1.0]): _vg.add([_i], _w, 'REPLACE')
_m = ob_knee_r.modifiers.new('Armature', 'ARMATURE')
_m.object = ob_armature
ob_thigh_r.parent = ob_armature
ob_thigh_r.location = (0.03253, -0.1, 0.7757)
_vg = ob_thigh_r.vertex_groups.new(name='Bone_Thigh_R')
for _i, _w in zip([0, 1, 2, 3, 4, 5, 6, 7, 8, 9, 10, 11], [0.9967, 0.9988, 0.9986, 0.9843, 0.9915, 0.9988, 0.996, 0.9964, 1.0, 1.0, 0.9999, 1.0]): _vg.add([_i], _w, 'REPLACE')
_m = ob_thigh_r.modifiers.new('Armature', 'ARMATURE')
_m.object = ob_armature
ob_armature.location = (0.0, 0.0, 0.0)
ob_armature.show_in_front = True

# ---- collection membership
col_collection.objects.link(ob_head)
col_collection.objects.link(ob_neck)
col_collection.objects.link(ob_chest)
col_collection.objects.link(ob_belly)
col_collection.objects.link(ob_pelvis)
col_collection.objects.link(ob_palm_l)
col_collection.objects.link(ob_thumb_l)
col_collection.objects.link(ob_forearm_l)
col_collection.objects.link(ob_elbow_l)
col_collection.objects.link(ob_upperarm_l)
col_collection.objects.link(ob_wrist__l)
col_collection.objects.link(ob_shoulder_l)
col_collection.objects.link(ob_palm_r)
col_collection.objects.link(ob_thumb_r)
col_collection.objects.link(ob_wrist_r)
col_collection.objects.link(ob_forearm_r)
col_collection.objects.link(ob_elbow_r)
col_collection.objects.link(ob_upperarm_r)
col_collection.objects.link(ob_shoulder_r)
col_collection.objects.link(ob_thigh_l)
col_collection.objects.link(ob_knee_l)
col_collection.objects.link(ob_shin_l)
col_collection.objects.link(ob_ankle_l)
col_collection.objects.link(ob_foot_l)
col_collection.objects.link(ob_foot_r)
col_collection.objects.link(ob_ankle_r)
col_collection.objects.link(ob_shin_r)
col_collection.objects.link(ob_knee_r)
col_collection.objects.link(ob_thigh_r)
col_collection.objects.link(ob_armature)

# ---- scene / render settings (as saved in the file)
scene.frame_start = 1; scene.frame_end = 250; scene.frame_set(0)
scene.render.engine = 'BLENDER_EEVEE_NEXT'
scene.cycles.sampling_pattern = 'TABULATED_SOBOL'
bpy.context.view_layer.update()

# ---- added for rendering (the .blend has no active camera and no usable light): camera, sun
cam_auto = bpy.data.cameras.new('AutoCamera')
cam_auto.lens = 50.0
cam_auto.sensor_width = 36.0
cam_auto.clip_end = 1000.0
ob_auto_camera = bpy.data.objects.new('AutoCamera', cam_auto)
scene.collection.objects.link(ob_auto_camera)
ob_auto_camera.location = (1.79191, -2.07914, 2.25432)
ob_auto_camera.rotation_euler = (1.09748, -7.21219e-08, 0.694738)
scene.camera = ob_auto_camera
light_auto_sun = bpy.data.lights.new('AutoSun', 'SUN')
light_auto_sun.energy = 3.0
light_auto_sun.angle = 0.0523599
ob_auto_sun = bpy.data.objects.new('AutoSun', light_auto_sun)
scene.collection.objects.link(ob_auto_sun)
ob_auto_sun.rotation_euler = (0.872665, 0.174533, 0.523599)
bpy.context.view_layer.update()
